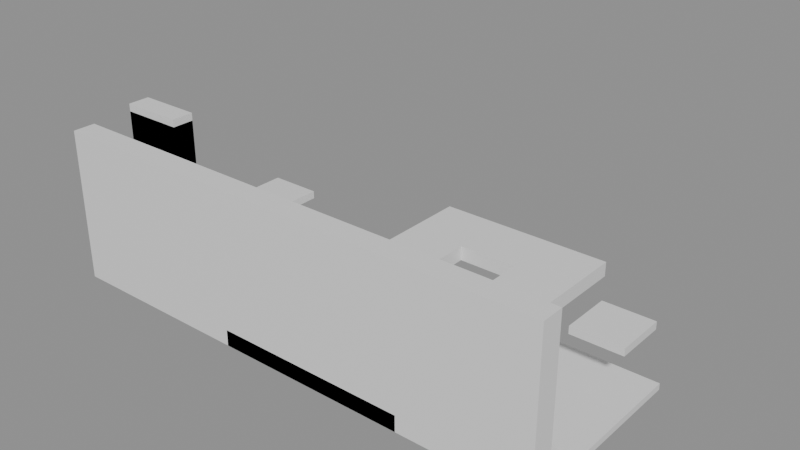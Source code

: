 # Source: building_lego.blend  (saved by Blender 5.0.119; exported with 4.5.12 LTS)
import bpy
from mathutils import Matrix  # noqa: F401  (used for matrix-valued properties, if any)

bpy.ops.wm.read_factory_settings(use_empty=True)
scene = bpy.context.scene
scene.name = 'Scene'

# ---- collections
col_01_paredes_externas = bpy.data.collections.new('01_Paredes_Externas'); scene.collection.children.link(col_01_paredes_externas)
col_03_pisos_escadas = bpy.data.collections.new('03_Pisos_Escadas'); scene.collection.children.link(col_03_pisos_escadas)
col_04_moveis_decoracoes = bpy.data.collections.new('04_Moveis_Decoracoes'); scene.collection.children.link(col_04_moveis_decoracoes)

# ---- materials (node trees are filled in below, after node groups)
mat_mat_parede_externa = bpy.data.materials.new('Mat_Parede_Externa')
mat_mat_pisos = bpy.data.materials.new('Mat_Pisos')
mat_mat_moveis = bpy.data.materials.new('Mat_Moveis')

# ---- material node trees
mat_mat_parede_externa.use_nodes = True; mat_mat_parede_externa.node_tree.nodes.clear()
_N = mat_mat_parede_externa.node_tree.nodes; _L = mat_mat_parede_externa.node_tree.links
n0 = _N.new('ShaderNodeBsdfPrincipled'); n0.name = 'BSDF - Pré-fundamentado'; n0.location = (-200, 100)
n1 = _N.new('ShaderNodeOutputMaterial'); n1.name = 'Saída de material'; n1.location = (200, 100)
_L.new(n0.outputs[0], n1.inputs[0])
n1.is_active_output = True
mat_mat_pisos.use_nodes = True; mat_mat_pisos.node_tree.nodes.clear()
_N = mat_mat_pisos.node_tree.nodes; _L = mat_mat_pisos.node_tree.links
n0 = _N.new('ShaderNodeBsdfPrincipled'); n0.name = 'BSDF - Pré-fundamentado'; n0.location = (-200, 100)
n1 = _N.new('ShaderNodeOutputMaterial'); n1.name = 'Saída de material'; n1.location = (200, 100)
_L.new(n0.outputs[0], n1.inputs[0])
n1.is_active_output = True
mat_mat_moveis.use_nodes = True; mat_mat_moveis.node_tree.nodes.clear()
_N = mat_mat_moveis.node_tree.nodes; _L = mat_mat_moveis.node_tree.links
n0 = _N.new('ShaderNodeBsdfPrincipled'); n0.name = 'BSDF - Pré-fundamentado'; n0.location = (-200, 100)
n1 = _N.new('ShaderNodeOutputMaterial'); n1.name = 'Saída de material'; n1.location = (200, 100)
_L.new(n0.outputs[0], n1.inputs[0])
n1.is_active_output = True

# ---- meshes
me_bloco_stone_wall_4448_1351_z0 = bpy.data.meshes.new('Bloco_stone_wall_4448_1351_z0')
me_bloco_stone_wall_4448_1351_z0.from_pydata([(-0.5, -0.175, -1.2), (0.5, -0.175, -1.2), (0.5, 0.175, -1.2), (-0.5, 0.175, -1.2), (-0.5, -0.175, 1.2), (0.5, -0.175, 1.2), (0.5, 0.175, 1.2), (-0.5, 0.175, 1.2)], [], [(0, 1, 2, 3), (4, 7, 6, 5), (0, 4, 5, 1), (2, 6, 7, 3), (0, 3, 7, 4), (1, 5, 6, 2)])
me_bloco_stone_wall_4448_1351_z0.materials.append(mat_mat_parede_externa)
me_bloco_stone_wall_4448_1351_z0.update()
me_bloco_stone_wall_4449_1351_z0 = bpy.data.meshes.new('Bloco_stone_wall_4449_1351_z0')
me_bloco_stone_wall_4449_1351_z0.from_pydata([(-0.5, -0.175, -1.2), (0.5, -0.175, -1.2), (0.5, 0.175, -1.2), (-0.5, 0.175, -1.2), (-0.5, -0.175, 1.2), (0.5, -0.175, 1.2), (0.5, 0.175, 1.2), (-0.5, 0.175, 1.2)], [], [(0, 1, 2, 3), (4, 7, 6, 5), (0, 4, 5, 1), (2, 6, 7, 3), (0, 3, 7, 4), (1, 5, 6, 2)])
me_bloco_stone_wall_4449_1351_z0.materials.append(mat_mat_parede_externa)
me_bloco_stone_wall_4449_1351_z0.update()
me_bloco_stone_wall_4450_1351_z0 = bpy.data.meshes.new('Bloco_stone_wall_4450_1351_z0')
me_bloco_stone_wall_4450_1351_z0.from_pydata([(-0.5, -0.175, -1.2), (0.5, -0.175, -1.2), (0.5, 0.175, -1.2), (-0.5, 0.175, -1.2), (-0.5, -0.175, 1.2), (0.5, -0.175, 1.2), (0.5, 0.175, 1.2), (-0.5, 0.175, 1.2)], [], [(0, 1, 2, 3), (4, 7, 6, 5), (0, 4, 5, 1), (2, 6, 7, 3), (0, 3, 7, 4), (1, 5, 6, 2)])
me_bloco_stone_wall_4450_1351_z0.materials.append(mat_mat_parede_externa)
me_bloco_stone_wall_4450_1351_z0.update()
me_bloco_stone_wall_4451_1351_z0 = bpy.data.meshes.new('Bloco_stone_wall_4451_1351_z0')
me_bloco_stone_wall_4451_1351_z0.from_pydata([(-0.5, -0.175, -1.2), (0.5, -0.175, -1.2), (0.5, 0.175, -1.2), (-0.5, 0.175, -1.2), (-0.5, -0.175, 1.2), (0.5, -0.175, 1.2), (0.5, 0.175, 1.2), (-0.5, 0.175, 1.2)], [], [(0, 1, 2, 3), (4, 7, 6, 5), (0, 4, 5, 1), (2, 6, 7, 3), (0, 3, 7, 4), (1, 5, 6, 2)])
me_bloco_stone_wall_4451_1351_z0.materials.append(mat_mat_parede_externa)
me_bloco_stone_wall_4451_1351_z0.update()
me_bloco_stone_wall_4452_1351_z0 = bpy.data.meshes.new('Bloco_stone_wall_4452_1351_z0')
me_bloco_stone_wall_4452_1351_z0.from_pydata([(-0.5, -0.175, -1.2), (0.5, -0.175, -1.2), (0.5, 0.175, -1.2), (-0.5, 0.175, -1.2), (-0.5, -0.175, 1.2), (0.5, -0.175, 1.2), (0.5, 0.175, 1.2), (-0.5, 0.175, 1.2)], [], [(0, 1, 2, 3), (4, 7, 6, 5), (0, 4, 5, 1), (2, 6, 7, 3), (0, 3, 7, 4), (1, 5, 6, 2)])
me_bloco_stone_wall_4452_1351_z0.materials.append(mat_mat_parede_externa)
me_bloco_stone_wall_4452_1351_z0.update()
me_bloco_stone_wall_4453_1351_z0 = bpy.data.meshes.new('Bloco_stone_wall_4453_1351_z0')
me_bloco_stone_wall_4453_1351_z0.from_pydata([(-0.5, -0.175, -1.2), (0.5, -0.175, -1.2), (0.5, 0.175, -1.2), (-0.5, 0.175, -1.2), (-0.5, -0.175, 1.2), (0.5, -0.175, 1.2), (0.5, 0.175, 1.2), (-0.5, 0.175, 1.2)], [], [(0, 1, 2, 3), (4, 7, 6, 5), (0, 4, 5, 1), (2, 6, 7, 3), (0, 3, 7, 4), (1, 5, 6, 2)])
me_bloco_stone_wall_4453_1351_z0.materials.append(mat_mat_parede_externa)
me_bloco_stone_wall_4453_1351_z0.update()
me_bloco_stone_wall_4454_1351_z0 = bpy.data.meshes.new('Bloco_stone_wall_4454_1351_z0')
me_bloco_stone_wall_4454_1351_z0.from_pydata([(-0.5, -0.175, -1.2), (0.5, -0.175, -1.2), (0.5, 0.175, -1.2), (-0.5, 0.175, -1.2), (-0.5, -0.175, 1.2), (0.5, -0.175, 1.2), (0.5, 0.175, 1.2), (-0.5, 0.175, 1.2)], [], [(0, 1, 2, 3), (4, 7, 6, 5), (0, 4, 5, 1), (2, 6, 7, 3), (0, 3, 7, 4), (1, 5, 6, 2)])
me_bloco_stone_wall_4454_1351_z0.materials.append(mat_mat_parede_externa)
me_bloco_stone_wall_4454_1351_z0.update()
me_bloco_stone_wall_4455_1351_z0 = bpy.data.meshes.new('Bloco_stone_wall_4455_1351_z0')
me_bloco_stone_wall_4455_1351_z0.from_pydata([(-0.5, -0.175, -1.2), (0.5, -0.175, -1.2), (0.5, 0.175, -1.2), (-0.5, 0.175, -1.2), (-0.5, -0.175, 1.2), (0.5, -0.175, 1.2), (0.5, 0.175, 1.2), (-0.5, 0.175, 1.2)], [], [(0, 1, 2, 3), (4, 7, 6, 5), (0, 4, 5, 1), (2, 6, 7, 3), (0, 3, 7, 4), (1, 5, 6, 2)])
me_bloco_stone_wall_4455_1351_z0.materials.append(mat_mat_parede_externa)
me_bloco_stone_wall_4455_1351_z0.update()
me_bloco_stone_arch_4448_1352_z0 = bpy.data.meshes.new('Bloco_stone_arch_4448_1352_z0')
me_bloco_stone_arch_4448_1352_z0.from_pydata([(-0.5, -0.175, -1.2), (0.5, -0.175, -1.2), (0.5, 0.175, -1.2), (-0.5, 0.175, -1.2), (-0.5, -0.175, 1.2), (0.5, -0.175, 1.2), (0.5, 0.175, 1.2), (-0.5, 0.175, 1.2)], [], [(0, 1, 2, 3), (4, 7, 6, 5), (0, 4, 5, 1), (2, 6, 7, 3), (0, 3, 7, 4), (1, 5, 6, 2)])
me_bloco_stone_arch_4448_1352_z0.materials.append(mat_mat_parede_externa)
me_bloco_stone_arch_4448_1352_z0.update()
me_bloco_stone_arch_4448_1352_z1 = bpy.data.meshes.new('Bloco_stone_arch_4448_1352_z1')
me_bloco_stone_arch_4448_1352_z1.from_pydata([(-0.5, -0.175, -1.2), (0.5, -0.175, -1.2), (0.5, 0.175, -1.2), (-0.5, 0.175, -1.2), (-0.5, -0.175, 1.2), (0.5, -0.175, 1.2), (0.5, 0.175, 1.2), (-0.5, 0.175, 1.2)], [], [(0, 1, 2, 3), (4, 7, 6, 5), (0, 4, 5, 1), (2, 6, 7, 3), (0, 3, 7, 4), (1, 5, 6, 2)])
me_bloco_stone_arch_4448_1352_z1.materials.append(mat_mat_parede_externa)
me_bloco_stone_arch_4448_1352_z1.update()
me_piso_stone_4449_1352_z0 = bpy.data.meshes.new('Piso_stone_4449_1352_z0')
me_piso_stone_4449_1352_z0.from_pydata([(-0.5, -0.5, -0.05), (0.5, -0.5, -0.05), (0.5, 0.5, -0.05), (-0.5, 0.5, -0.05), (-0.5, -0.5, 0.05), (0.5, -0.5, 0.05), (0.5, 0.5, 0.05), (-0.5, 0.5, 0.05)], [], [(0, 1, 2, 3), (4, 7, 6, 5), (0, 4, 5, 1), (2, 6, 7, 3), (0, 3, 7, 4), (1, 5, 6, 2)])
me_piso_stone_4449_1352_z0.materials.append(mat_mat_pisos)
me_piso_stone_4449_1352_z0.update()
me_piso_stone_4450_1352_z0 = bpy.data.meshes.new('Piso_stone_4450_1352_z0')
me_piso_stone_4450_1352_z0.from_pydata([(-0.5, -0.5, -0.05), (0.5, -0.5, -0.05), (0.5, 0.5, -0.05), (-0.5, 0.5, -0.05), (-0.5, -0.5, 0.05), (0.5, -0.5, 0.05), (0.5, 0.5, 0.05), (-0.5, 0.5, 0.05)], [], [(0, 1, 2, 3), (4, 7, 6, 5), (0, 4, 5, 1), (2, 6, 7, 3), (0, 3, 7, 4), (1, 5, 6, 2)])
me_piso_stone_4450_1352_z0.materials.append(mat_mat_pisos)
me_piso_stone_4450_1352_z0.update()
me_piso_stone_4451_1352_z0 = bpy.data.meshes.new('Piso_stone_4451_1352_z0')
me_piso_stone_4451_1352_z0.from_pydata([(-0.5, -0.5, -0.05), (0.5, -0.5, -0.05), (0.5, 0.5, -0.05), (-0.5, 0.5, -0.05), (-0.5, -0.5, 0.05), (0.5, -0.5, 0.05), (0.5, 0.5, 0.05), (-0.5, 0.5, 0.05)], [], [(0, 1, 2, 3), (4, 7, 6, 5), (0, 4, 5, 1), (2, 6, 7, 3), (0, 3, 7, 4), (1, 5, 6, 2)])
me_piso_stone_4451_1352_z0.materials.append(mat_mat_pisos)
me_piso_stone_4451_1352_z0.update()
me_piso_stone_4452_1352_z0 = bpy.data.meshes.new('Piso_stone_4452_1352_z0')
me_piso_stone_4452_1352_z0.from_pydata([(-0.5, -0.5, -0.05), (0.5, -0.5, -0.05), (0.5, 0.5, -0.05), (-0.5, 0.5, -0.05), (-0.5, -0.5, 0.05), (0.5, -0.5, 0.05), (0.5, 0.5, 0.05), (-0.5, 0.5, 0.05)], [], [(0, 1, 2, 3), (4, 7, 6, 5), (0, 4, 5, 1), (2, 6, 7, 3), (0, 3, 7, 4), (1, 5, 6, 2)])
me_piso_stone_4452_1352_z0.materials.append(mat_mat_pisos)
me_piso_stone_4452_1352_z0.update()
me_piso_stone_4453_1352_z0 = bpy.data.meshes.new('Piso_stone_4453_1352_z0')
me_piso_stone_4453_1352_z0.from_pydata([(-0.5, -0.5, -0.05), (0.5, -0.5, -0.05), (0.5, 0.5, -0.05), (-0.5, 0.5, -0.05), (-0.5, -0.5, 0.05), (0.5, -0.5, 0.05), (0.5, 0.5, 0.05), (-0.5, 0.5, 0.05)], [], [(0, 1, 2, 3), (4, 7, 6, 5), (0, 4, 5, 1), (2, 6, 7, 3), (0, 3, 7, 4), (1, 5, 6, 2)])
me_piso_stone_4453_1352_z0.materials.append(mat_mat_pisos)
me_piso_stone_4453_1352_z0.update()
me_piso_stone_4454_1352_z0 = bpy.data.meshes.new('Piso_stone_4454_1352_z0')
me_piso_stone_4454_1352_z0.from_pydata([(-0.5, -0.5, -0.05), (0.5, -0.5, -0.05), (0.5, 0.5, -0.05), (-0.5, 0.5, -0.05), (-0.5, -0.5, 0.05), (0.5, -0.5, 0.05), (0.5, 0.5, 0.05), (-0.5, 0.5, 0.05)], [], [(0, 1, 2, 3), (4, 7, 6, 5), (0, 4, 5, 1), (2, 6, 7, 3), (0, 3, 7, 4), (1, 5, 6, 2)])
me_piso_stone_4454_1352_z0.materials.append(mat_mat_pisos)
me_piso_stone_4454_1352_z0.update()
me_piso_stone_4455_1352_z0 = bpy.data.meshes.new('Piso_stone_4455_1352_z0')
me_piso_stone_4455_1352_z0.from_pydata([(-0.5, -0.5, -0.05), (0.5, -0.5, -0.05), (0.5, 0.5, -0.05), (-0.5, 0.5, -0.05), (-0.5, -0.5, 0.05), (0.5, -0.5, 0.05), (0.5, 0.5, 0.05), (-0.5, 0.5, 0.05)], [], [(0, 1, 2, 3), (4, 7, 6, 5), (0, 4, 5, 1), (2, 6, 7, 3), (0, 3, 7, 4), (1, 5, 6, 2)])
me_piso_stone_4455_1352_z0.materials.append(mat_mat_pisos)
me_piso_stone_4455_1352_z0.update()
me_piso_stone_4449_1353_z0 = bpy.data.meshes.new('Piso_stone_4449_1353_z0')
me_piso_stone_4449_1353_z0.from_pydata([(-0.5, -0.5, -0.05), (0.5, -0.5, -0.05), (0.5, 0.5, -0.05), (-0.5, 0.5, -0.05), (-0.5, -0.5, 0.05), (0.5, -0.5, 0.05), (0.5, 0.5, 0.05), (-0.5, 0.5, 0.05)], [], [(0, 1, 2, 3), (4, 7, 6, 5), (0, 4, 5, 1), (2, 6, 7, 3), (0, 3, 7, 4), (1, 5, 6, 2)])
me_piso_stone_4449_1353_z0.materials.append(mat_mat_pisos)
me_piso_stone_4449_1353_z0.update()
me_piso_stone_4450_1353_z0 = bpy.data.meshes.new('Piso_stone_4450_1353_z0')
me_piso_stone_4450_1353_z0.from_pydata([(-0.5, -0.5, -0.05), (0.5, -0.5, -0.05), (0.5, 0.5, -0.05), (-0.5, 0.5, -0.05), (-0.5, -0.5, 0.05), (0.5, -0.5, 0.05), (0.5, 0.5, 0.05), (-0.5, 0.5, 0.05)], [], [(0, 1, 2, 3), (4, 7, 6, 5), (0, 4, 5, 1), (2, 6, 7, 3), (0, 3, 7, 4), (1, 5, 6, 2)])
me_piso_stone_4450_1353_z0.materials.append(mat_mat_pisos)
me_piso_stone_4450_1353_z0.update()
me_piso_stone_4454_1353_z0 = bpy.data.meshes.new('Piso_stone_4454_1353_z0')
me_piso_stone_4454_1353_z0.from_pydata([(-0.5, -0.5, -0.05), (0.5, -0.5, -0.05), (0.5, 0.5, -0.05), (-0.5, 0.5, -0.05), (-0.5, -0.5, 0.05), (0.5, -0.5, 0.05), (0.5, 0.5, 0.05), (-0.5, 0.5, 0.05)], [], [(0, 1, 2, 3), (4, 7, 6, 5), (0, 4, 5, 1), (2, 6, 7, 3), (0, 3, 7, 4), (1, 5, 6, 2)])
me_piso_stone_4454_1353_z0.materials.append(mat_mat_pisos)
me_piso_stone_4454_1353_z0.update()
me_piso_stone_4455_1353_z0 = bpy.data.meshes.new('Piso_stone_4455_1353_z0')
me_piso_stone_4455_1353_z0.from_pydata([(-0.5, -0.5, -0.05), (0.5, -0.5, -0.05), (0.5, 0.5, -0.05), (-0.5, 0.5, -0.05), (-0.5, -0.5, 0.05), (0.5, -0.5, 0.05), (0.5, 0.5, 0.05), (-0.5, 0.5, 0.05)], [], [(0, 1, 2, 3), (4, 7, 6, 5), (0, 4, 5, 1), (2, 6, 7, 3), (0, 3, 7, 4), (1, 5, 6, 2)])
me_piso_stone_4455_1353_z0.materials.append(mat_mat_pisos)
me_piso_stone_4455_1353_z0.update()
me_degrau_4451_1351_z0 = bpy.data.meshes.new('Degrau_4451_1351_z0')
me_degrau_4451_1351_z0.from_pydata([(-0.5, -0.5, -0.125), (0.5, -0.5, -0.125), (0.5, 0.5, -0.125), (-0.5, 0.5, -0.125), (-0.5, -0.5, 0.125), (0.5, -0.5, 0.125), (0.5, 0.5, 0.125), (-0.5, 0.5, 0.125)], [], [(0, 1, 2, 3), (4, 7, 6, 5), (0, 4, 5, 1), (2, 6, 7, 3), (0, 3, 7, 4), (1, 5, 6, 2)])
me_degrau_4451_1351_z0.materials.append(mat_mat_pisos)
me_degrau_4451_1351_z0.update()
me_degrau_4452_1351_z0 = bpy.data.meshes.new('Degrau_4452_1351_z0')
me_degrau_4452_1351_z0.from_pydata([(-0.5, -0.5, -0.125), (0.5, -0.5, -0.125), (0.5, 0.5, -0.125), (-0.5, 0.5, -0.125), (-0.5, -0.5, 0.125), (0.5, -0.5, 0.125), (0.5, 0.5, 0.125), (-0.5, 0.5, 0.125)], [], [(0, 1, 2, 3), (4, 7, 6, 5), (0, 4, 5, 1), (2, 6, 7, 3), (0, 3, 7, 4), (1, 5, 6, 2)])
me_degrau_4452_1351_z0.materials.append(mat_mat_pisos)
me_degrau_4452_1351_z0.update()
me_degrau_4453_1351_z0 = bpy.data.meshes.new('Degrau_4453_1351_z0')
me_degrau_4453_1351_z0.from_pydata([(-0.5, -0.5, -0.125), (0.5, -0.5, -0.125), (0.5, 0.5, -0.125), (-0.5, 0.5, -0.125), (-0.5, -0.5, 0.125), (0.5, -0.5, 0.125), (0.5, 0.5, 0.125), (-0.5, 0.5, 0.125)], [], [(0, 1, 2, 3), (4, 7, 6, 5), (0, 4, 5, 1), (2, 6, 7, 3), (0, 3, 7, 4), (1, 5, 6, 2)])
me_degrau_4453_1351_z0.materials.append(mat_mat_pisos)
me_degrau_4453_1351_z0.update()
me_degrau_4451_1353_z0 = bpy.data.meshes.new('Degrau_4451_1353_z0')
me_degrau_4451_1353_z0.from_pydata([(-0.5, -0.5, -0.125), (0.5, -0.5, -0.125), (0.5, 0.5, -0.125), (-0.5, 0.5, -0.125), (-0.5, -0.5, 0.125), (0.5, -0.5, 0.125), (0.5, 0.5, 0.125), (-0.5, 0.5, 0.125)], [], [(0, 1, 2, 3), (4, 7, 6, 5), (0, 4, 5, 1), (2, 6, 7, 3), (0, 3, 7, 4), (1, 5, 6, 2)])
me_degrau_4451_1353_z0.materials.append(mat_mat_pisos)
me_degrau_4451_1353_z0.update()
me_degrau_4452_1353_z0 = bpy.data.meshes.new('Degrau_4452_1353_z0')
me_degrau_4452_1353_z0.from_pydata([(-0.5, -0.5, -0.125), (0.5, -0.5, -0.125), (0.5, 0.5, -0.125), (-0.5, 0.5, -0.125), (-0.5, -0.5, 0.125), (0.5, -0.5, 0.125), (0.5, 0.5, 0.125), (-0.5, 0.5, 0.125)], [], [(0, 1, 2, 3), (4, 7, 6, 5), (0, 4, 5, 1), (2, 6, 7, 3), (0, 3, 7, 4), (1, 5, 6, 2)])
me_degrau_4452_1353_z0.materials.append(mat_mat_pisos)
me_degrau_4452_1353_z0.update()
me_degrau_4453_1353_z0 = bpy.data.meshes.new('Degrau_4453_1353_z0')
me_degrau_4453_1353_z0.from_pydata([(-0.5, -0.5, -0.125), (0.5, -0.5, -0.125), (0.5, 0.5, -0.125), (-0.5, 0.5, -0.125), (-0.5, -0.5, 0.125), (0.5, -0.5, 0.125), (0.5, 0.5, 0.125), (-0.5, 0.5, 0.125)], [], [(0, 1, 2, 3), (4, 7, 6, 5), (0, 4, 5, 1), (2, 6, 7, 3), (0, 3, 7, 4), (1, 5, 6, 2)])
me_degrau_4453_1353_z0.materials.append(mat_mat_pisos)
me_degrau_4453_1353_z0.update()
me_degrau_4451_1354_z0 = bpy.data.meshes.new('Degrau_4451_1354_z0')
me_degrau_4451_1354_z0.from_pydata([(-0.5, -0.5, -0.125), (0.5, -0.5, -0.125), (0.5, 0.5, -0.125), (-0.5, 0.5, -0.125), (-0.5, -0.5, 0.125), (0.5, -0.5, 0.125), (0.5, 0.5, 0.125), (-0.5, 0.5, 0.125)], [], [(0, 1, 2, 3), (4, 7, 6, 5), (0, 4, 5, 1), (2, 6, 7, 3), (0, 3, 7, 4), (1, 5, 6, 2)])
me_degrau_4451_1354_z0.materials.append(mat_mat_pisos)
me_degrau_4451_1354_z0.update()
me_degrau_4453_1354_z0 = bpy.data.meshes.new('Degrau_4453_1354_z0')
me_degrau_4453_1354_z0.from_pydata([(-0.5, -0.5, -0.125), (0.5, -0.5, -0.125), (0.5, 0.5, -0.125), (-0.5, 0.5, -0.125), (-0.5, -0.5, 0.125), (0.5, -0.5, 0.125), (0.5, 0.5, 0.125), (-0.5, 0.5, 0.125)], [], [(0, 1, 2, 3), (4, 7, 6, 5), (0, 4, 5, 1), (2, 6, 7, 3), (0, 3, 7, 4), (1, 5, 6, 2)])
me_degrau_4453_1354_z0.materials.append(mat_mat_pisos)
me_degrau_4453_1354_z0.update()
me_degrau_4451_1355_z0 = bpy.data.meshes.new('Degrau_4451_1355_z0')
me_degrau_4451_1355_z0.from_pydata([(-0.5, -0.5, -0.125), (0.5, -0.5, -0.125), (0.5, 0.5, -0.125), (-0.5, 0.5, -0.125), (-0.5, -0.5, 0.125), (0.5, -0.5, 0.125), (0.5, 0.5, 0.125), (-0.5, 0.5, 0.125)], [], [(0, 1, 2, 3), (4, 7, 6, 5), (0, 4, 5, 1), (2, 6, 7, 3), (0, 3, 7, 4), (1, 5, 6, 2)])
me_degrau_4451_1355_z0.materials.append(mat_mat_pisos)
me_degrau_4451_1355_z0.update()
me_degrau_4452_1355_z0 = bpy.data.meshes.new('Degrau_4452_1355_z0')
me_degrau_4452_1355_z0.from_pydata([(-0.5, -0.5, -0.125), (0.5, -0.5, -0.125), (0.5, 0.5, -0.125), (-0.5, 0.5, -0.125), (-0.5, -0.5, 0.125), (0.5, -0.5, 0.125), (0.5, 0.5, 0.125), (-0.5, 0.5, 0.125)], [], [(0, 1, 2, 3), (4, 7, 6, 5), (0, 4, 5, 1), (2, 6, 7, 3), (0, 3, 7, 4), (1, 5, 6, 2)])
me_degrau_4452_1355_z0.materials.append(mat_mat_pisos)
me_degrau_4452_1355_z0.update()
me_degrau_4453_1355_z0 = bpy.data.meshes.new('Degrau_4453_1355_z0')
me_degrau_4453_1355_z0.from_pydata([(-0.5, -0.5, -0.125), (0.5, -0.5, -0.125), (0.5, 0.5, -0.125), (-0.5, 0.5, -0.125), (-0.5, -0.5, 0.125), (0.5, -0.5, 0.125), (0.5, 0.5, 0.125), (-0.5, 0.5, 0.125)], [], [(0, 1, 2, 3), (4, 7, 6, 5), (0, 4, 5, 1), (2, 6, 7, 3), (0, 3, 7, 4), (1, 5, 6, 2)])
me_degrau_4453_1355_z0.materials.append(mat_mat_pisos)
me_degrau_4453_1355_z0.update()
me_movel_brazier_4449_1353_z7 = bpy.data.meshes.new('Movel_brazier_4449_1353_z7')
me_movel_brazier_4449_1353_z7.from_pydata([(-0.4, -0.4, -0.06), (0.4, -0.4, -0.06), (0.4, 0.4, -0.06), (-0.4, 0.4, -0.06), (-0.4, -0.4, 0.06), (0.4, -0.4, 0.06), (0.4, 0.4, 0.06), (-0.4, 0.4, 0.06)], [], [(0, 1, 2, 3), (4, 7, 6, 5), (0, 4, 5, 1), (2, 6, 7, 3), (0, 3, 7, 4), (1, 5, 6, 2)])
me_movel_brazier_4449_1353_z7.materials.append(mat_mat_moveis)
me_movel_brazier_4449_1353_z7.update()
me_movel_brazier_4455_1353_z7 = bpy.data.meshes.new('Movel_brazier_4455_1353_z7')
me_movel_brazier_4455_1353_z7.from_pydata([(-0.4, -0.4, -0.06), (0.4, -0.4, -0.06), (0.4, 0.4, -0.06), (-0.4, 0.4, -0.06), (-0.4, -0.4, 0.06), (0.4, -0.4, 0.06), (0.4, 0.4, 0.06), (-0.4, 0.4, 0.06)], [], [(0, 1, 2, 3), (4, 7, 6, 5), (0, 4, 5, 1), (2, 6, 7, 3), (0, 3, 7, 4), (1, 5, 6, 2)])
me_movel_brazier_4455_1353_z7.materials.append(mat_mat_moveis)
me_movel_brazier_4455_1353_z7.update()

# ---- objects
ob_parede_externa_norte_y1351_x4448_4455 = bpy.data.objects.new('Parede_Externa_Norte_Y1351_X4448_4455', None)
ob_bloco_stone_wall_4448_1351_z0 = bpy.data.objects.new('Bloco_stone_wall_4448_1351_z0', me_bloco_stone_wall_4448_1351_z0)
ob_bloco_stone_wall_4449_1351_z0 = bpy.data.objects.new('Bloco_stone_wall_4449_1351_z0', me_bloco_stone_wall_4449_1351_z0)
ob_bloco_stone_wall_4450_1351_z0 = bpy.data.objects.new('Bloco_stone_wall_4450_1351_z0', me_bloco_stone_wall_4450_1351_z0)
ob_bloco_stone_wall_4451_1351_z0 = bpy.data.objects.new('Bloco_stone_wall_4451_1351_z0', me_bloco_stone_wall_4451_1351_z0)
ob_bloco_stone_wall_4452_1351_z0 = bpy.data.objects.new('Bloco_stone_wall_4452_1351_z0', me_bloco_stone_wall_4452_1351_z0)
ob_bloco_stone_wall_4453_1351_z0 = bpy.data.objects.new('Bloco_stone_wall_4453_1351_z0', me_bloco_stone_wall_4453_1351_z0)
ob_bloco_stone_wall_4454_1351_z0 = bpy.data.objects.new('Bloco_stone_wall_4454_1351_z0', me_bloco_stone_wall_4454_1351_z0)
ob_bloco_stone_wall_4455_1351_z0 = bpy.data.objects.new('Bloco_stone_wall_4455_1351_z0', me_bloco_stone_wall_4455_1351_z0)
ob_parede_externa_sul_y1352_x4448_4448 = bpy.data.objects.new('Parede_Externa_Sul_Y1352_X4448_4448', None)
ob_bloco_stone_arch_4448_1352_z0 = bpy.data.objects.new('Bloco_stone_arch_4448_1352_z0', me_bloco_stone_arch_4448_1352_z0)
ob_bloco_stone_arch_4448_1352_z1 = bpy.data.objects.new('Bloco_stone_arch_4448_1352_z1', me_bloco_stone_arch_4448_1352_z1)
ob_pisos_lajes = bpy.data.objects.new('Pisos_Lajes', None)
ob_piso_stone_4449_1352_z0 = bpy.data.objects.new('Piso_stone_4449_1352_z0', me_piso_stone_4449_1352_z0)
ob_piso_stone_4450_1352_z0 = bpy.data.objects.new('Piso_stone_4450_1352_z0', me_piso_stone_4450_1352_z0)
ob_piso_stone_4451_1352_z0 = bpy.data.objects.new('Piso_stone_4451_1352_z0', me_piso_stone_4451_1352_z0)
ob_piso_stone_4452_1352_z0 = bpy.data.objects.new('Piso_stone_4452_1352_z0', me_piso_stone_4452_1352_z0)
ob_piso_stone_4453_1352_z0 = bpy.data.objects.new('Piso_stone_4453_1352_z0', me_piso_stone_4453_1352_z0)
ob_piso_stone_4454_1352_z0 = bpy.data.objects.new('Piso_stone_4454_1352_z0', me_piso_stone_4454_1352_z0)
ob_piso_stone_4455_1352_z0 = bpy.data.objects.new('Piso_stone_4455_1352_z0', me_piso_stone_4455_1352_z0)
ob_piso_stone_4449_1353_z0 = bpy.data.objects.new('Piso_stone_4449_1353_z0', me_piso_stone_4449_1353_z0)
ob_piso_stone_4450_1353_z0 = bpy.data.objects.new('Piso_stone_4450_1353_z0', me_piso_stone_4450_1353_z0)
ob_piso_stone_4454_1353_z0 = bpy.data.objects.new('Piso_stone_4454_1353_z0', me_piso_stone_4454_1353_z0)
ob_piso_stone_4455_1353_z0 = bpy.data.objects.new('Piso_stone_4455_1353_z0', me_piso_stone_4455_1353_z0)
ob_escadas_corrim_os = bpy.data.objects.new('Escadas_Corrimãos', None)
ob_degrau_4451_1351_z0 = bpy.data.objects.new('Degrau_4451_1351_z0', me_degrau_4451_1351_z0)
ob_degrau_4452_1351_z0 = bpy.data.objects.new('Degrau_4452_1351_z0', me_degrau_4452_1351_z0)
ob_degrau_4453_1351_z0 = bpy.data.objects.new('Degrau_4453_1351_z0', me_degrau_4453_1351_z0)
ob_degrau_4451_1353_z0 = bpy.data.objects.new('Degrau_4451_1353_z0', me_degrau_4451_1353_z0)
ob_degrau_4452_1353_z0 = bpy.data.objects.new('Degrau_4452_1353_z0', me_degrau_4452_1353_z0)
ob_degrau_4453_1353_z0 = bpy.data.objects.new('Degrau_4453_1353_z0', me_degrau_4453_1353_z0)
ob_degrau_4451_1354_z0 = bpy.data.objects.new('Degrau_4451_1354_z0', me_degrau_4451_1354_z0)
ob_degrau_4453_1354_z0 = bpy.data.objects.new('Degrau_4453_1354_z0', me_degrau_4453_1354_z0)
ob_degrau_4451_1355_z0 = bpy.data.objects.new('Degrau_4451_1355_z0', me_degrau_4451_1355_z0)
ob_degrau_4452_1355_z0 = bpy.data.objects.new('Degrau_4452_1355_z0', me_degrau_4452_1355_z0)
ob_degrau_4453_1355_z0 = bpy.data.objects.new('Degrau_4453_1355_z0', me_degrau_4453_1355_z0)
ob_moveis_decoracoes = bpy.data.objects.new('Moveis_Decoracoes', None)
ob_movel_brazier_4449_1353_z7 = bpy.data.objects.new('Movel_brazier_4449_1353_z7', me_movel_brazier_4449_1353_z7)
ob_movel_brazier_4455_1353_z7 = bpy.data.objects.new('Movel_brazier_4455_1353_z7', me_movel_brazier_4455_1353_z7)

# ---- transforms, parenting, visibility, modifiers, constraints
ob_parede_externa_norte_y1351_x4448_4455.location = (0.0, -2.0, 0.0)
ob_parede_externa_norte_y1351_x4448_4455.empty_display_type = 'CUBE'
ob_bloco_stone_wall_4448_1351_z0.parent = ob_parede_externa_norte_y1351_x4448_4455
ob_bloco_stone_wall_4448_1351_z0.matrix_parent_inverse = Matrix(((1.0, -0.0, 0.0, -0.0), (-0.0, 1.0, -0.0, 2.0), (0.0, -0.0, 1.0, -0.0), (-0.0, 0.0, -0.0, 1.0)))
ob_bloco_stone_wall_4448_1351_z0.location = (-3.5, -2.325, 1.2)
ob_bloco_stone_wall_4449_1351_z0.parent = ob_parede_externa_norte_y1351_x4448_4455
ob_bloco_stone_wall_4449_1351_z0.matrix_parent_inverse = Matrix(((1.0, -0.0, 0.0, -0.0), (-0.0, 1.0, -0.0, 2.0), (0.0, -0.0, 1.0, -0.0), (-0.0, 0.0, -0.0, 1.0)))
ob_bloco_stone_wall_4449_1351_z0.location = (-2.5, -2.325, 1.2)
ob_bloco_stone_wall_4450_1351_z0.parent = ob_parede_externa_norte_y1351_x4448_4455
ob_bloco_stone_wall_4450_1351_z0.matrix_parent_inverse = Matrix(((1.0, -0.0, 0.0, -0.0), (-0.0, 1.0, -0.0, 2.0), (0.0, -0.0, 1.0, -0.0), (-0.0, 0.0, -0.0, 1.0)))
ob_bloco_stone_wall_4450_1351_z0.location = (-1.5, -2.325, 1.2)
ob_bloco_stone_wall_4451_1351_z0.parent = ob_parede_externa_norte_y1351_x4448_4455
ob_bloco_stone_wall_4451_1351_z0.matrix_parent_inverse = Matrix(((1.0, -0.0, 0.0, -0.0), (-0.0, 1.0, -0.0, 2.0), (0.0, -0.0, 1.0, -0.0), (-0.0, 0.0, -0.0, 1.0)))
ob_bloco_stone_wall_4451_1351_z0.location = (-0.5, -2.325, 1.2)
ob_bloco_stone_wall_4452_1351_z0.parent = ob_parede_externa_norte_y1351_x4448_4455
ob_bloco_stone_wall_4452_1351_z0.matrix_parent_inverse = Matrix(((1.0, -0.0, 0.0, -0.0), (-0.0, 1.0, -0.0, 2.0), (0.0, -0.0, 1.0, -0.0), (-0.0, 0.0, -0.0, 1.0)))
ob_bloco_stone_wall_4452_1351_z0.location = (0.5, -2.325, 1.2)
ob_bloco_stone_wall_4453_1351_z0.parent = ob_parede_externa_norte_y1351_x4448_4455
ob_bloco_stone_wall_4453_1351_z0.matrix_parent_inverse = Matrix(((1.0, -0.0, 0.0, -0.0), (-0.0, 1.0, -0.0, 2.0), (0.0, -0.0, 1.0, -0.0), (-0.0, 0.0, -0.0, 1.0)))
ob_bloco_stone_wall_4453_1351_z0.location = (1.5, -2.325, 1.2)
ob_bloco_stone_wall_4454_1351_z0.parent = ob_parede_externa_norte_y1351_x4448_4455
ob_bloco_stone_wall_4454_1351_z0.matrix_parent_inverse = Matrix(((1.0, -0.0, 0.0, -0.0), (-0.0, 1.0, -0.0, 2.0), (0.0, -0.0, 1.0, -0.0), (-0.0, 0.0, -0.0, 1.0)))
ob_bloco_stone_wall_4454_1351_z0.location = (2.5, -2.325, 1.2)
ob_bloco_stone_wall_4455_1351_z0.parent = ob_parede_externa_norte_y1351_x4448_4455
ob_bloco_stone_wall_4455_1351_z0.matrix_parent_inverse = Matrix(((1.0, -0.0, 0.0, -0.0), (-0.0, 1.0, -0.0, 2.0), (0.0, -0.0, 1.0, -0.0), (-0.0, 0.0, -0.0, 1.0)))
ob_bloco_stone_wall_4455_1351_z0.location = (3.5, -2.325, 1.2)
ob_parede_externa_sul_y1352_x4448_4448.location = (-3.5, -1.0, 0.0)
ob_parede_externa_sul_y1352_x4448_4448.empty_display_type = 'CUBE'
ob_bloco_stone_arch_4448_1352_z0.parent = ob_parede_externa_sul_y1352_x4448_4448
ob_bloco_stone_arch_4448_1352_z0.matrix_parent_inverse = Matrix(((1.0, -0.0, 0.0, 3.5), (-0.0, 1.0, -0.0, 1.0), (0.0, -0.0, 1.0, -0.0), (-0.0, 0.0, -0.0, 1.0)))
ob_bloco_stone_arch_4448_1352_z0.location = (-3.5, -1.325, 1.2)
ob_bloco_stone_arch_4448_1352_z1.parent = ob_parede_externa_sul_y1352_x4448_4448
ob_bloco_stone_arch_4448_1352_z1.matrix_parent_inverse = Matrix(((1.0, -0.0, 0.0, 3.5), (-0.0, 1.0, -0.0, 1.0), (0.0, -0.0, 1.0, -0.0), (-0.0, 0.0, -0.0, 1.0)))
ob_bloco_stone_arch_4448_1352_z1.location = (-3.5, -1.325, 1.32)
ob_pisos_lajes.location = (0.0, 0.0, 0.0)
ob_pisos_lajes.empty_display_type = 'CUBE'
ob_piso_stone_4449_1352_z0.parent = ob_pisos_lajes
ob_piso_stone_4449_1352_z0.location = (-2.5, -1.0, -0.05)
ob_piso_stone_4450_1352_z0.parent = ob_pisos_lajes
ob_piso_stone_4450_1352_z0.location = (-1.5, -1.0, -0.05)
ob_piso_stone_4451_1352_z0.parent = ob_pisos_lajes
ob_piso_stone_4451_1352_z0.location = (-0.5, -1.0, -0.05)
ob_piso_stone_4452_1352_z0.parent = ob_pisos_lajes
ob_piso_stone_4452_1352_z0.location = (0.5, -1.0, -0.05)
ob_piso_stone_4453_1352_z0.parent = ob_pisos_lajes
ob_piso_stone_4453_1352_z0.location = (1.5, -1.0, -0.05)
ob_piso_stone_4454_1352_z0.parent = ob_pisos_lajes
ob_piso_stone_4454_1352_z0.location = (2.5, -1.0, -0.05)
ob_piso_stone_4455_1352_z0.parent = ob_pisos_lajes
ob_piso_stone_4455_1352_z0.location = (3.5, -1.0, -0.05)
ob_piso_stone_4449_1353_z0.parent = ob_pisos_lajes
ob_piso_stone_4449_1353_z0.location = (-2.5, 0.0, -0.05)
ob_piso_stone_4450_1353_z0.parent = ob_pisos_lajes
ob_piso_stone_4450_1353_z0.location = (-1.5, 0.0, -0.05)
ob_piso_stone_4454_1353_z0.parent = ob_pisos_lajes
ob_piso_stone_4454_1353_z0.location = (2.5, 0.0, -0.05)
ob_piso_stone_4455_1353_z0.parent = ob_pisos_lajes
ob_piso_stone_4455_1353_z0.location = (3.5, 0.0, -0.05)
ob_escadas_corrim_os.location = (0.0, 0.0, 0.0)
ob_escadas_corrim_os.empty_display_type = 'CUBE'
ob_degrau_4451_1351_z0.parent = ob_escadas_corrim_os
ob_degrau_4451_1351_z0.location = (-0.5, -2.0, 0.125)
ob_degrau_4452_1351_z0.parent = ob_escadas_corrim_os
ob_degrau_4452_1351_z0.location = (0.5, -2.0, 0.125)
ob_degrau_4453_1351_z0.parent = ob_escadas_corrim_os
ob_degrau_4453_1351_z0.location = (1.5, -2.0, 0.125)
ob_degrau_4451_1353_z0.parent = ob_escadas_corrim_os
ob_degrau_4451_1353_z0.location = (-0.5, 0.0, 0.125)
ob_degrau_4452_1353_z0.parent = ob_escadas_corrim_os
ob_degrau_4452_1353_z0.location = (0.5, 0.0, 0.125)
ob_degrau_4453_1353_z0.parent = ob_escadas_corrim_os
ob_degrau_4453_1353_z0.location = (1.5, 0.0, 0.125)
ob_degrau_4451_1354_z0.parent = ob_escadas_corrim_os
ob_degrau_4451_1354_z0.location = (-0.5, 1.0, 0.125)
ob_degrau_4453_1354_z0.parent = ob_escadas_corrim_os
ob_degrau_4453_1354_z0.location = (1.5, 1.0, 0.125)
ob_degrau_4451_1355_z0.parent = ob_escadas_corrim_os
ob_degrau_4451_1355_z0.location = (-0.5, 2.0, 0.125)
ob_degrau_4452_1355_z0.parent = ob_escadas_corrim_os
ob_degrau_4452_1355_z0.location = (0.5, 2.0, 0.125)
ob_degrau_4453_1355_z0.parent = ob_escadas_corrim_os
ob_degrau_4453_1355_z0.location = (1.5, 2.0, 0.125)
ob_moveis_decoracoes.location = (0.0, 0.0, 0.0)
ob_moveis_decoracoes.empty_display_type = 'CUBE'
ob_movel_brazier_4449_1353_z7.parent = ob_moveis_decoracoes
ob_movel_brazier_4449_1353_z7.location = (-2.5, 0.0, 0.9)
ob_movel_brazier_4455_1353_z7.parent = ob_moveis_decoracoes
ob_movel_brazier_4455_1353_z7.location = (3.5, 0.0, 0.9)

# ---- collection membership
col_01_paredes_externas.objects.link(ob_parede_externa_norte_y1351_x4448_4455)
col_01_paredes_externas.objects.link(ob_bloco_stone_wall_4448_1351_z0)
col_01_paredes_externas.objects.link(ob_bloco_stone_wall_4449_1351_z0)
col_01_paredes_externas.objects.link(ob_bloco_stone_wall_4450_1351_z0)
col_01_paredes_externas.objects.link(ob_bloco_stone_wall_4451_1351_z0)
col_01_paredes_externas.objects.link(ob_bloco_stone_wall_4452_1351_z0)
col_01_paredes_externas.objects.link(ob_bloco_stone_wall_4453_1351_z0)
col_01_paredes_externas.objects.link(ob_bloco_stone_wall_4454_1351_z0)
col_01_paredes_externas.objects.link(ob_bloco_stone_wall_4455_1351_z0)
col_01_paredes_externas.objects.link(ob_parede_externa_sul_y1352_x4448_4448)
col_01_paredes_externas.objects.link(ob_bloco_stone_arch_4448_1352_z0)
col_01_paredes_externas.objects.link(ob_bloco_stone_arch_4448_1352_z1)
col_03_pisos_escadas.objects.link(ob_pisos_lajes)
col_03_pisos_escadas.objects.link(ob_piso_stone_4449_1352_z0)
col_03_pisos_escadas.objects.link(ob_piso_stone_4450_1352_z0)
col_03_pisos_escadas.objects.link(ob_piso_stone_4451_1352_z0)
col_03_pisos_escadas.objects.link(ob_piso_stone_4452_1352_z0)
col_03_pisos_escadas.objects.link(ob_piso_stone_4453_1352_z0)
col_03_pisos_escadas.objects.link(ob_piso_stone_4454_1352_z0)
col_03_pisos_escadas.objects.link(ob_piso_stone_4455_1352_z0)
col_03_pisos_escadas.objects.link(ob_piso_stone_4449_1353_z0)
col_03_pisos_escadas.objects.link(ob_piso_stone_4450_1353_z0)
col_03_pisos_escadas.objects.link(ob_piso_stone_4454_1353_z0)
col_03_pisos_escadas.objects.link(ob_piso_stone_4455_1353_z0)
col_03_pisos_escadas.objects.link(ob_escadas_corrim_os)
col_03_pisos_escadas.objects.link(ob_degrau_4451_1351_z0)
col_03_pisos_escadas.objects.link(ob_degrau_4452_1351_z0)
col_03_pisos_escadas.objects.link(ob_degrau_4453_1351_z0)
col_03_pisos_escadas.objects.link(ob_degrau_4451_1353_z0)
col_03_pisos_escadas.objects.link(ob_degrau_4452_1353_z0)
col_03_pisos_escadas.objects.link(ob_degrau_4453_1353_z0)
col_03_pisos_escadas.objects.link(ob_degrau_4451_1354_z0)
col_03_pisos_escadas.objects.link(ob_degrau_4453_1354_z0)
col_03_pisos_escadas.objects.link(ob_degrau_4451_1355_z0)
col_03_pisos_escadas.objects.link(ob_degrau_4452_1355_z0)
col_03_pisos_escadas.objects.link(ob_degrau_4453_1355_z0)
col_04_moveis_decoracoes.objects.link(ob_moveis_decoracoes)
col_04_moveis_decoracoes.objects.link(ob_movel_brazier_4449_1353_z7)
col_04_moveis_decoracoes.objects.link(ob_movel_brazier_4455_1353_z7)

# ---- scene / render settings (as saved in the file)
scene.frame_start = 1; scene.frame_end = 250; scene.frame_set(1)
scene.render.engine = 'BLENDER_EEVEE_NEXT'
scene.render.bake_bias = 0.0
scene.render.bake_samples = 0
scene.cycles.sampling_pattern = 'TABULATED_SOBOL'
scene.eevee.use_volume_custom_range = False
bpy.context.view_layer.update()

# ---- added for rendering (the .blend has no active camera and no usable light): camera, sun + grey world if the file has none
cam_auto = bpy.data.cameras.new('AutoCamera')
cam_auto.lens = 50.0
cam_auto.sensor_width = 36.0
cam_auto.clip_end = 1000.0
ob_auto_camera = bpy.data.objects.new('AutoCamera', cam_auto)
scene.collection.objects.link(ob_auto_camera)
ob_auto_camera.location = (9.05891, -10.8707, 8.45713)
ob_auto_camera.rotation_euler = (1.09748, -7.21219e-08, 0.694738)
scene.camera = ob_auto_camera
light_auto_sun = bpy.data.lights.new('AutoSun', 'SUN')
light_auto_sun.energy = 3.0
light_auto_sun.angle = 0.0523599
ob_auto_sun = bpy.data.objects.new('AutoSun', light_auto_sun)
scene.collection.objects.link(ob_auto_sun)
ob_auto_sun.rotation_euler = (0.872665, 0.174533, 0.523599)
if scene.world is None:
    world_auto = bpy.data.worlds.new('AutoWorld')
    world_auto.color = (0.3, 0.3, 0.3)
    scene.world = world_auto
bpy.context.view_layer.update()
